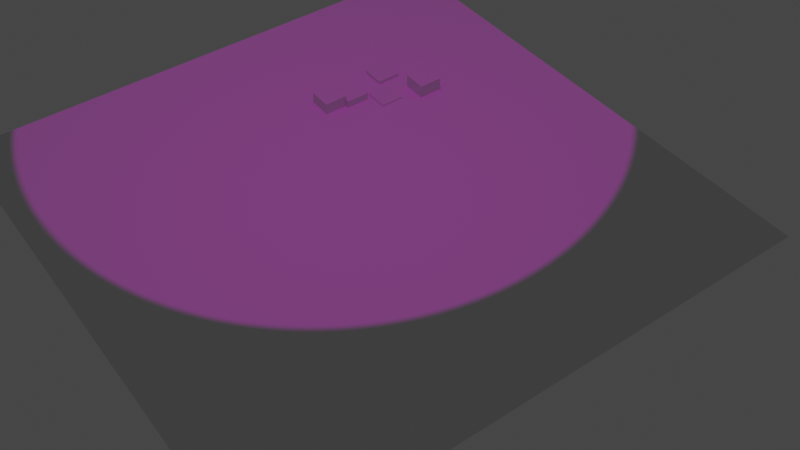 # Source: projector_0002.blend  (saved by Blender 2.93.20; exported with 4.5.12 LTS)
import bpy
from mathutils import Matrix  # noqa: F401  (used for matrix-valued properties, if any)

bpy.ops.wm.read_factory_settings(use_empty=True)
scene = bpy.context.scene
scene.name = 'Scene'

# ---- collections
col_collection = bpy.data.collections.new('Collection'); scene.collection.children.link(col_collection)

# ---- materials (node trees are filled in below, after node groups)
mat_material = bpy.data.materials.new('Material')
mat_material.alpha_threshold = 0.0
mat_material.line_color = (0.0, 0.0, 0.0, 1.0)

# ---- material node trees
mat_material.use_nodes = True; mat_material.node_tree.nodes.clear()
_N = mat_material.node_tree.nodes; _L = mat_material.node_tree.links
n0 = _N.new('ShaderNodeOutputMaterial'); n0.name = 'Material Output'; n0.location = (300, 300)
n1 = _N.new('ShaderNodeBsdfPrincipled'); n1.name = 'Principled BSDF'; n1.location = (10, 300)
n1.distribution = 'GGX'
n1.subsurface_method = 'BURLEY'
n1.inputs[2].default_value = 0.4
n1.inputs[3].default_value = 1.45
n1.inputs[27].default_value = (0.0, 0.0, 0.0, 1.0)
n1.inputs[28].default_value = 1.0
_L.new(n1.outputs[0], n0.inputs[0])
n0.is_active_output = True

# ---- world
world_world = bpy.data.worlds.new('World'); scene.world = world_world
world_world.color = (0.05088, 0.05088, 0.05088)
world_world.use_sun_shadow = False
world_world.sun_shadow_jitter_overblur = 0.0

# ---- cameras
cam_camera = bpy.data.cameras.new('Camera')
cam_camera.clip_end = 100.0
cam_camera.ortho_scale = 7.314

# ---- lights
light_light = bpy.data.lights.new('Light', 'POINT')
light_light.transmission_factor = 0.0
light_light.energy = 1035.0
light_light.shadow_soft_size = 0.1
light_light.shadow_maximum_resolution = 0.006
light_light.use_absolute_resolution = True
light_spot = bpy.data.lights.new('Spot', 'SPOT')
light_spot.transmission_factor = 0.0
light_spot.energy = 1e+05
light_spot.shadow_soft_size = 0.001
light_spot.shadow_maximum_resolution = 0.006
light_spot.use_absolute_resolution = True
light_spot.spot_blend = 0.05479
light_spot.spot_size = 0.6863
light_spot.use_nodes = True; light_spot.node_tree.nodes.clear()
_N = light_spot.node_tree.nodes; _L = light_spot.node_tree.links
n0 = _N.new('ShaderNodeTexCoord'); n0.name = 'Texture Coordinate'; n0.location = (-115, 368)
n0.object = None
n0.from_instancer = True
n1 = _N.new('ShaderNodeVectorDisplacement'); n1.name = 'Vector Displacement'; n1.location = (105, 275)
n1.space = 'OBJECT'
n1.inputs[2].default_value = 3.1
n2 = _N.new('ShaderNodeTexImage'); n2.name = 'Image Texture'; n2.location = (325, 379)
n2.image = None
n2.extension = 'CLIP'
n3 = _N.new('ShaderNodeEmission'); n3.name = 'Emission'; n3.location = (633, 288)
n3.inputs[1].default_value = 0.9
n4 = _N.new('ShaderNodeOutputLight'); n4.name = 'Light Output'; n4.location = (835, 292)
n5 = _N.new('ShaderNodeNewGeometry'); n5.name = 'Geometry'; n5.location = (0, 0)
n6 = _N.new('ShaderNodeVectorTransform'); n6.name = 'Vector Transform'; n6.location = (0, 0)
n6.vector_type = 'NORMAL'
_L.new(n3.outputs[0], n4.inputs[0])
_L.new(n1.outputs[0], n2.inputs[0])
_L.new(n2.outputs[0], n3.inputs[0])
_L.new(n5.outputs[4], n6.inputs[0])
_L.new(n6.outputs[0], n1.inputs[0])
n4.is_active_output = True

# ---- meshes
me_cube = bpy.data.meshes.new('Cube')
me_cube.from_pydata([(1.0, 1.0, 1.0), (1.0, 1.0, -1.0), (1.0, -1.0, 1.0), (1.0, -1.0, -1.0), (-1.0, 1.0, 1.0), (-1.0, 1.0, -1.0), (-1.0, -1.0, 1.0), (-1.0, -1.0, -1.0)], [], [(0, 4, 6, 2), (3, 2, 6, 7), (7, 6, 4, 5), (5, 1, 3, 7), (1, 0, 2, 3), (5, 4, 0, 1)])
_uv = me_cube.uv_layers.new(name='UVMap')
_uv.uv.foreach_set('vector', [0.625, 0.5, 0.875, 0.5, 0.875, 0.75, 0.625, 0.75, 0.375, 0.75, 0.625, 0.75, 0.625, 1.0, 0.375, 1.0, 0.375, 0.0, 0.625, 0.0, 0.625, 0.25, 0.375, 0.25, 0.125, 0.5, 0.375, 0.5, 0.375, 0.75, 0.125, 0.75, 0.375, 0.5, 0.625, 0.5, 0.625, 0.75, 0.375, 0.75, 0.375, 0.25, 0.625, 0.25, 0.625, 0.5, 0.375, 0.5])
me_cube.materials.append(mat_material)
me_cube.use_remesh_preserve_volume = False
me_cube.use_remesh_preserve_attributes = False
me_cube.use_mirror_vertex_groups = False
me_cube.update()
me_plane = bpy.data.meshes.new('Plane')
me_plane.from_pydata([(-1.0, -1.0, 0.0), (1.0, -1.0, 0.0), (-1.0, 1.0, 0.0), (1.0, 1.0, 0.0)], [], [(0, 1, 3, 2)])
_uv = me_plane.uv_layers.new(name='UVMap')
_uv.uv.foreach_set('vector', [0.0, 0.0, 1.0, 0.0, 1.0, 1.0, 0.0, 1.0])
me_plane.use_remesh_fix_poles = True
me_plane.use_remesh_preserve_attributes = False
me_plane.update()

# ---- objects
ob_cube = bpy.data.objects.new('Cube', me_cube)
ob_light = bpy.data.objects.new('Light', light_light)
ob_camera = bpy.data.objects.new('Camera', cam_camera)
ob_spot = bpy.data.objects.new('Spot', light_spot)
ob_plane = bpy.data.objects.new('Plane', me_plane)
ob_cube_001 = bpy.data.objects.new('Cube.001', me_cube)
ob_cube_002 = bpy.data.objects.new('Cube.002', me_cube)
ob_cube_003 = bpy.data.objects.new('Cube.003', me_cube)
ob_cube_004 = bpy.data.objects.new('Cube.004', me_cube)

# ---- transforms, parenting, visibility, modifiers, constraints
ob_cube.location = (3.534, 8.528, 0.0)
ob_cube.scale = (0.8239, 0.8239, 0.8239)
ob_cube.lock_rotations_4d = False
ob_cube.empty_display_type = 'ARROWS'
ob_cube.lineart.crease_threshold = 0.0
ob_light.location = (11.87, 27.13, 24.48)
ob_light.rotation_euler = (0.6503, 0.05522, 1.866)
ob_light.lock_rotations_4d = False
ob_light.empty_display_type = 'ARROWS'
ob_light.color = (0.0, 0.0, 0.0, 0.0)
ob_light.hide_render = True
ob_light.lineart.crease_threshold = 0.0
ob_camera.location = (-28.53, -43.46, 47.27)
ob_camera.rotation_euler = (0.8021, 8.591e-08, -0.6316)
ob_camera.lock_rotations_4d = False
ob_camera.empty_display_type = 'ARROWS'
ob_camera.color = (0.0, 0.0, 0.0, 0.0)
ob_camera.display_type = 'WIRE'
ob_camera.lineart.crease_threshold = 0.0
ob_spot.location = (0.0, 0.0, 59.52)
ob_spot.rotation_euler = (-0.06135, 0.2875, -0.008883)
_c = ob_spot.constraints.new('TRACK_TO'); _c.name = 'Track To'
_c.target = ob_cube
ob_plane.location = (0.0, 0.0, 0.0)
ob_plane.scale = (18.72, 18.72, 18.72)
ob_cube_001.location = (5.126, 8.26, -0.2996)
ob_cube_001.scale = (0.8239, 0.8239, 0.8239)
ob_cube_001.lock_rotations_4d = False
ob_cube_001.empty_display_type = 'ARROWS'
ob_cube_001.lineart.crease_threshold = 0.0
ob_cube_002.location = (7.12, 6.942, -0.6993)
ob_cube_002.scale = (0.8239, 0.8239, 0.8239)
ob_cube_002.lock_rotations_4d = False
ob_cube_002.empty_display_type = 'ARROWS'
ob_cube_002.lineart.crease_threshold = 0.0
ob_cube_003.location = (8.395, 9.158, -0.5941)
ob_cube_003.scale = (0.8239, 0.8239, 0.8239)
ob_cube_003.lock_rotations_4d = False
ob_cube_003.empty_display_type = 'ARROWS'
ob_cube_003.lineart.crease_threshold = 0.0
ob_cube_004.location = (9.851, 6.214, 0.1083)
ob_cube_004.scale = (0.8239, 0.8239, 0.8239)
ob_cube_004.lock_rotations_4d = False
ob_cube_004.empty_display_type = 'ARROWS'
ob_cube_004.lineart.crease_threshold = 0.0

# ---- collection membership
col_collection.objects.link(ob_cube)
col_collection.objects.link(ob_light)
col_collection.objects.link(ob_camera)
col_collection.objects.link(ob_spot)
col_collection.objects.link(ob_plane)
col_collection.objects.link(ob_cube_001)
col_collection.objects.link(ob_cube_002)
col_collection.objects.link(ob_cube_003)
col_collection.objects.link(ob_cube_004)

# ---- scene / render settings (as saved in the file)
scene.camera = ob_camera
scene.frame_start = 1; scene.frame_end = 250; scene.frame_set(1)
scene.render.engine = 'CYCLES'
scene.cycles.use_denoising = False
scene.cycles.samples = 128
scene.cycles.sampling_pattern = 'TABULATED_SOBOL'
scene.cycles.use_adaptive_sampling = False
scene.cycles.use_light_tree = False
scene.view_settings.view_transform = 'Filmic'
bpy.context.view_layer.update()
